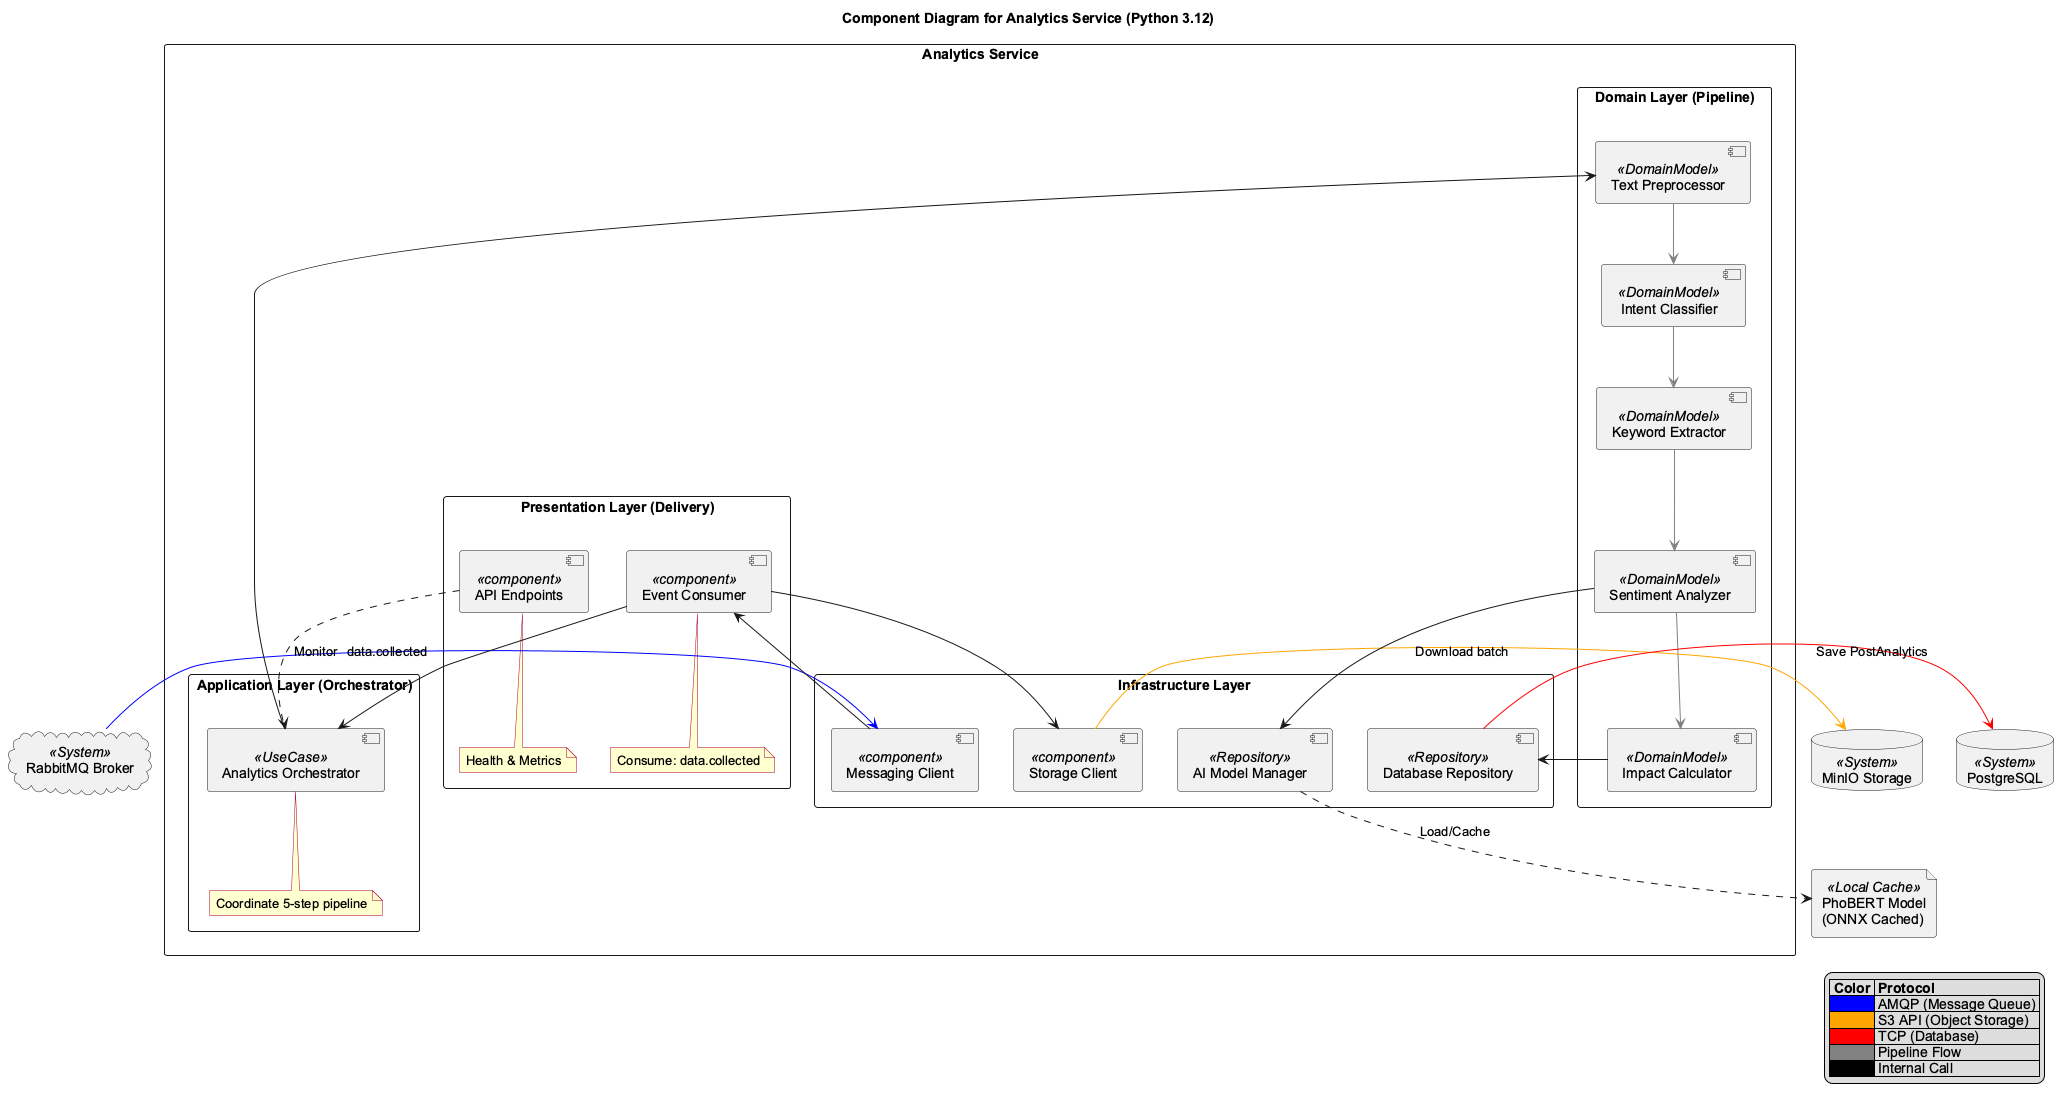

The diagram above was rendered by PlantUML. Its source (embedded in the PNG):
@startuml

title Component Diagram for Analytics Service (Python 3.12)

' Cấu hình giao diện
skinparam componentStyle uml2
skinparam packageStyle rectangle
skinparam shadowing false
skinparam DefaultFontName "Arial"
skinparam NoteBackgroundColor #FEFECE
skinparam NoteBorderColor #A80036

' External Systems (Hệ thống bên ngoài)
cloud "RabbitMQ Broker" as rmq <<System>>
database "MinIO Storage" as minio <<System>>
database "PostgreSQL" as postgres <<System>>
file "PhoBERT Model\n(ONNX Cached)" as phobert_file <<Local Cache>>

' Analytics Service Boundary
package "Analytics Service" as analytics_svc {

    ' Presentation Layer
    package "Presentation Layer (Delivery)" as delivery {
        [Event Consumer] as consumer <<component>>
        note bottom of consumer: Consume: data.collected
        
        [API Endpoints] as api <<component>>
        note bottom of api: Health & Metrics
    }

    ' Application Layer
    package "Application Layer (Orchestrator)" as application {
        [Analytics Orchestrator] as orchestrator <<UseCase>>
        note bottom of orchestrator: Coordinate 5-step pipeline
    }

    ' Domain Layer (Pipeline Modules)
    package "Domain Layer (Pipeline)" as domain {
        [Text Preprocessor] as mod1 <<DomainModel>>
        [Intent Classifier] as mod2 <<DomainModel>>
        [Keyword Extractor] as mod3 <<DomainModel>>
        [Sentiment Analyzer] as mod4 <<DomainModel>>
        [Impact Calculator] as mod5 <<DomainModel>>
        
        ' Pipeline Flow (Internal)
        mod1 -[#gray]-> mod2
        mod2 -[#gray]-> mod3
        mod3 -[#gray]-> mod4
        mod4 -[#gray]-> mod5
    }

    ' Infrastructure Layer
    package "Infrastructure Layer" as infra {
        [AI Model Manager] as ai_mgr <<Repository>>
        [Storage Client] as storage <<component>>
        [Messaging Client] as messaging <<component>>
        [Database Repository] as repo <<Repository>>
    }
}

' Relationships (Mối quan hệ)

' External to Presentation
rmq -[#blue]> messaging : data.collected
messaging --> consumer

' Presentation to Application
consumer --> orchestrator
consumer --> storage

' Storage operations
storage -[#orange]> minio : Download batch

' Application to Domain
orchestrator --> mod1

' Domain to Infrastructure (AI Model)
mod4 --> ai_mgr
ai_mgr ..> phobert_file : Load/Cache

' Domain to Infrastructure (Persistence)
mod5 --> repo
repo -[#red]> postgres : Save PostAnalytics

' API monitoring
api ..> orchestrator : Monitor

' Legend
legend right
  |= Color |= Protocol |
  | <#blue> | AMQP (Message Queue) |
  | <#orange> | S3 API (Object Storage) |
  | <#red> | TCP (Database) |
  | <#gray> | Pipeline Flow |
  | <#black> | Internal Call |
endlegend

@enduml